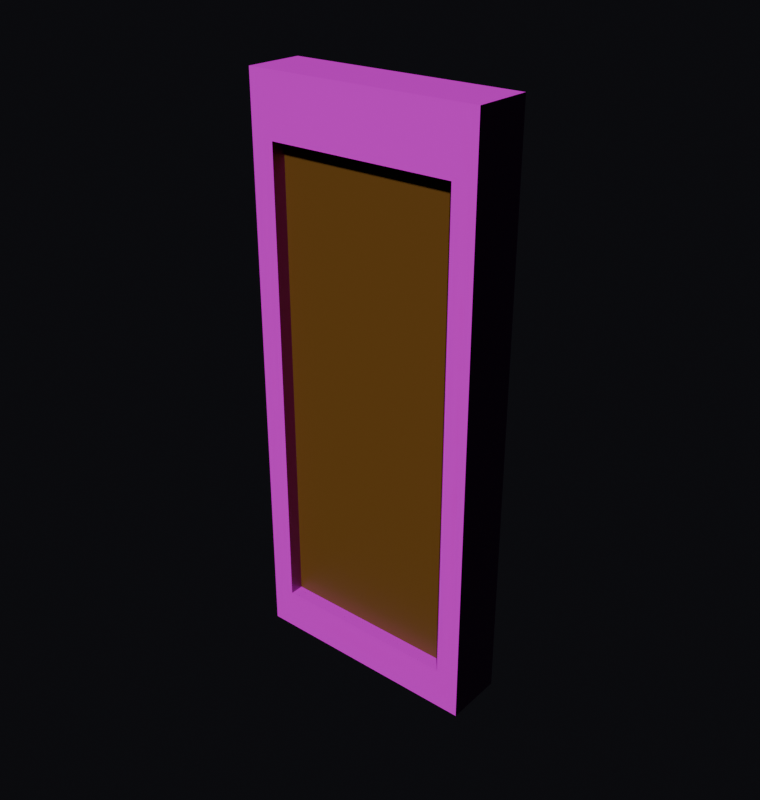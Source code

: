 # Source: wall_door.blend  (saved by Blender 5.2.45; exported with 4.5.12 LTS)
import bpy
from mathutils import Matrix  # noqa: F401  (used for matrix-valued properties, if any)

bpy.ops.wm.read_factory_settings(use_empty=True)
scene = bpy.context.scene
scene.name = 'Scene'

# ---- images (referenced by path relative to the original .blend; pixels are not part of the script)
import os
ASSET_DIR = os.environ.get("B2B_ASSET_DIR", "")  # directory of the original .blend (textures are referenced by path, not embedded)
HERE = os.path.dirname(os.path.abspath(__file__))  # packed textures are extracted next to this script under _unpacked/

def load_image(name, relpath, width, height, colorspace="sRGB"):
    """Load a texture the original file referenced (path relative to the .blend, or extracted next to this script)."""
    p = next((c for c in (os.path.join(HERE, relpath), os.path.join(ASSET_DIR, relpath)) if relpath and os.path.exists(c)), "")
    if p:
        img = bpy.data.images.load(p, check_existing=True)
        img.name = name
    else:  # same state as the original file: an image datablock whose file is absent (Cycles renders it pink)
        img = bpy.data.images.new(name, width, height)
        img.source = "FILE"
        img.filepath = "//" + (relpath or name)
    img.colorspace_settings.name = colorspace
    return img
img_blue_floor_tiles_01_diff_4k_jpg = load_image('blue_floor_tiles_01_diff_4k.jpg', 'blue_floor_tiles_01_diff_4k.jpg', 1024, 1024, 'sRGB')
img_displacement_jpg = load_image('displacement.jpg', 'displacement.jpg', 1024, 1024, 'Non-Color')
img_normal_jpg = load_image('normal.jpg', 'normal.jpg', 1024, 1024, 'Non-Color')
img_roughness_jpg = load_image('roughness.jpg', 'roughness.jpg', 1024, 1024, 'Non-Color')

# ---- materials (node trees are filled in below, after node groups)
mat_wall = bpy.data.materials.new('Wall')
mat_door = bpy.data.materials.new('Door')

# ---- material node trees
mat_wall.use_nodes = True; mat_wall.node_tree.nodes.clear()
_N = mat_wall.node_tree.nodes; _L = mat_wall.node_tree.links
n0 = _N.new('ShaderNodeBsdfPrincipled'); n0.name = 'Principled BSDF'; n0.location = (-147, 171)
n1 = _N.new('ShaderNodeOutputMaterial'); n1.name = 'Material Output'; n1.location = (269, -97)
n2 = _N.new('ShaderNodeTexImage'); n2.name = 'Diffuse'; n2.location = (-794, 227)
n2.image = img_blue_floor_tiles_01_diff_4k_jpg
n3 = _N.new('ShaderNodeTexImage'); n3.name = 'Displacement'; n3.location = (-110, -200)
n3.image = img_displacement_jpg
n4 = _N.new('ShaderNodeTexImage'); n4.name = 'Normal'; n4.location = (-799, -400)
n4.image = img_normal_jpg
n5 = _N.new('ShaderNodeTexImage'); n5.name = 'Roughness'; n5.location = (-791, -73)
n5.image = img_roughness_jpg
n6 = _N.new('ShaderNodeNormalMap'); n6.name = 'Normal Map'; n6.location = (-453, -199)
_L.new(n0.outputs[0], n1.inputs[0])
_L.new(n2.outputs[0], n0.inputs[0])
_L.new(n5.outputs[0], n0.inputs[2])
_L.new(n3.outputs[0], n1.inputs[2])
_L.new(n6.outputs[0], n0.inputs[5])
_L.new(n4.outputs[0], n6.inputs[1])
n1.is_active_output = True
mat_door.use_nodes = True; mat_door.node_tree.nodes.clear()
_N = mat_door.node_tree.nodes; _L = mat_door.node_tree.links
n0 = _N.new('ShaderNodeBsdfPrincipled'); n0.name = 'Principled BSDF'; n0.location = (-200, 100)
n0.inputs[0].default_value = (0.1813, 0.07868, 0.01204, 1.0)
n1 = _N.new('ShaderNodeOutputMaterial'); n1.name = 'Material Output'; n1.location = (200, 100)
_L.new(n0.outputs[0], n1.inputs[0])
n1.is_active_output = True

# ---- world
world_world = bpy.data.worlds.new('World'); scene.world = world_world
world_world.use_nodes = True; world_world.node_tree.nodes.clear()
_N = world_world.node_tree.nodes; _L = world_world.node_tree.links
n0 = _N.new('ShaderNodeOutputWorld'); n0.name = 'World Output'; n0.location = (200, 100)
n1 = _N.new('ShaderNodeBackground'); n1.name = 'Background'; n1.location = (-200, 100)
n1.inputs[0].default_value = (0.014, 0.014, 0.018, 1.0)
n1.inputs[1].default_value = 0.4
_L.new(n1.outputs[0], n0.inputs[0])
n0.is_active_output = True
world_world.color = (0.05088, 0.05088, 0.05088)
world_world.sun_shadow_jitter_overblur = 0.0

# ---- meshes
me_cube_001 = bpy.data.meshes.new('Cube.001')
me_cube_001.from_pydata([(-1.0, -1.0, -1.0), (-1.0, -1.0, 1.0), (-1.0, 1.0, -1.0), (-1.0, 1.0, 1.0), (1.0, -1.0, -1.0), (1.0, -1.0, 1.0), (1.0, 1.0, -1.0), (1.0, 1.0, 1.0)], [], [(0, 1, 3, 2), (2, 3, 7, 6), (6, 7, 5, 4), (4, 5, 1, 0), (2, 6, 4, 0), (7, 3, 1, 5)])
_uv = me_cube_001.uv_layers.new(name='UVMap')
_uv.uv.foreach_set('vector', [1.0, 0.0, 1.0, 1.0, 0.0, 1.0, 0.0, 0.0, 0.0, 0.0, 0.0, 1.0, 0.25, 1.0, 0.25, 0.0, 0.0, 0.0, 0.0, 1.0, 1.0, 1.0, 1.0, 0.0, 0.25, 0.0, 0.25, 1.0, 2.98e-08, 1.0, 2.98e-08, 0.0, 0.0, 0.0, 0.0, 0.1029, 1.0, 0.1029, 1.0, 1.226e-08, 0.0, 0.1029, 0.0, 0.0, 1.0, 1.226e-08, 1.0, 0.1029])
me_cube_001.materials.append(mat_wall)
me_cube_001.update()
me_plane = bpy.data.meshes.new('Plane')
me_plane.from_pydata([(-1.0, -1.0, 0.0), (1.0, -1.0, 0.0), (-1.0, 1.0, 0.0), (1.0, 1.0, 0.0)], [], [(0, 1, 3, 2)])
_uv = me_plane.uv_layers.new(name='UVMap')
_uv.uv.foreach_set('vector', [0.0, 0.0, 1.0, 0.0, 1.0, 1.0, 0.0, 1.0])
me_plane.update()
me_cube = bpy.data.meshes.new('Cube')
me_cube.from_pydata([(-1.0, -1.0, -1.0), (-1.0, -1.0, 1.0), (-1.0, 1.0, -1.0), (-1.0, 1.0, 1.0), (1.0, -1.0, -1.0), (1.0, -1.0, 1.0), (1.0, 1.0, -1.0), (1.0, 1.0, 1.0)], [], [(0, 1, 3, 2), (2, 3, 7, 6), (6, 7, 5, 4), (4, 5, 1, 0), (2, 6, 4, 0), (7, 3, 1, 5)])
_uv = me_cube.uv_layers.new(name='UVMap')
_uv.uv.foreach_set('vector', [-0.1903, 0.07282, -0.1903, 0.8959, 0.6097, 0.8959, 0.6097, 0.07282, 0.1, 0.07282, 0.1, 0.8959, 0.9, 0.8959, 0.9, 0.07282, 0.6097, 0.07282, 0.6097, 0.8959, -0.1903, 0.8959, -0.1903, 0.07282, 0.9, 0.07282, 0.9, 0.8959, 0.1, 0.8959, 0.1, 0.07282, 0.1, 0.2509, 0.9, 0.2509, 0.9, -0.0783, 0.1, -0.0783, 0.9, 0.2509, 0.1, 0.2509, 0.1, -0.0783, 0.9, -0.0783])
me_cube.update()
me_plane_001 = bpy.data.meshes.new('Plane.001')
me_plane_001.from_pydata([(-1.0, -1.0, 0.0), (1.0, -1.0, 0.0), (-1.0, 1.0, 0.0), (1.0, 1.0, 0.0)], [], [(0, 1, 3, 2)])
_uv = me_plane_001.uv_layers.new(name='UVMap')
_uv.uv.foreach_set('vector', [0.0, 0.0, 1.0, 0.0, 1.0, 1.0, 0.0, 1.0])
me_plane_001.materials.append(mat_door)
me_plane_001.update()

# ---- objects
ob_wall = bpy.data.objects.new('Wall', me_cube_001)
ob_plane = bpy.data.objects.new('Plane', me_plane)
ob_doormask = bpy.data.objects.new('DoorMask', me_cube)
ob_plane_001 = bpy.data.objects.new('Plane.001', me_plane_001)

# ---- transforms, parenting, visibility, modifiers, constraints
ob_wall.location = (0.0, -0.375, 1.215)
ob_wall.rotation_euler = (0.0, 0.0, 1.571)
ob_wall.scale = (0.125, 0.5, 1.215)
_m = ob_wall.modifiers.new('Boolean', 'BOOLEAN')
_m.object = ob_doormask
ob_plane.location = (0.0, 0.0, 0.0)
ob_plane.scale = (0.5, 0.5, 1.0)
ob_plane.hide_render = True
ob_doormask.location = (0.0, -0.2903, 1.177)
ob_doormask.scale = (0.4, 0.4, 1.0)
ob_doormask.hide_render = True
ob_plane_001.location = (0.0, -0.4403, 1.232)
ob_plane_001.rotation_euler = (1.571, 0.0, 0.0)
ob_plane_001.scale = (0.435, 1.196, 0.5364)

# ---- collection membership
scene.collection.objects.link(ob_wall)
scene.collection.objects.link(ob_plane)
scene.collection.objects.link(ob_doormask)
scene.collection.objects.link(ob_plane_001)

# ---- scene / render settings (as saved in the file)
scene.frame_start = 1; scene.frame_end = 250; scene.frame_set(1)
scene.render.engine = 'BLENDER_EEVEE_NEXT'
scene.render.resolution_x = 76
scene.render.resolution_y = 80
scene.render.film_transparent = True
scene.render.bake_bias = 0.0
scene.render.bake_samples = 0
scene.cycles.sampling_pattern = 'TABULATED_SOBOL'
scene.eevee.use_volume_custom_range = False
scene.eevee.fast_gi_thickness_far = 0.0
bpy.context.view_layer.update()

# ---- added for rendering (the .blend has no active camera and no usable light): camera, sun
cam_auto = bpy.data.cameras.new('AutoCamera')
cam_auto.lens = 50.0
cam_auto.sensor_width = 36.0
cam_auto.clip_end = 1000.0
ob_auto_camera = bpy.data.objects.new('AutoCamera', cam_auto)
scene.collection.objects.link(ob_auto_camera)
ob_auto_camera.location = (2.44221, -3.30565, 3.16877)
ob_auto_camera.rotation_euler = (1.09748, -7.21219e-08, 0.694738)
scene.camera = ob_auto_camera
light_auto_sun = bpy.data.lights.new('AutoSun', 'SUN')
light_auto_sun.energy = 3.0
light_auto_sun.angle = 0.0523599
ob_auto_sun = bpy.data.objects.new('AutoSun', light_auto_sun)
scene.collection.objects.link(ob_auto_sun)
ob_auto_sun.rotation_euler = (0.872665, 0.174533, 0.523599)
bpy.context.view_layer.update()

